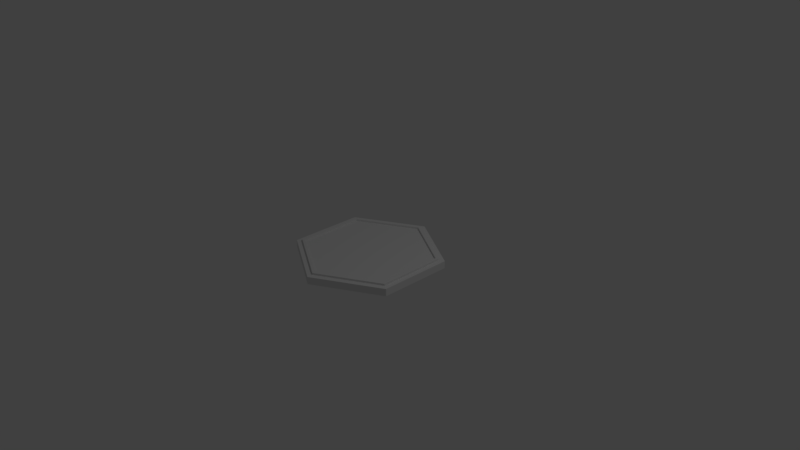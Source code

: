 # Source: BasicTile_Plains.blend  (saved by Blender 2.78.0; exported with 4.5.12 LTS)
import bpy
from mathutils import Matrix  # noqa: F401  (used for matrix-valued properties, if any)

bpy.ops.wm.read_factory_settings(use_empty=True)
scene = bpy.context.scene
scene.name = 'Scene'

# ---- collections
col_collection_1 = bpy.data.collections.new('Collection 1'); scene.collection.children.link(col_collection_1)

# ---- world
world_world = bpy.data.worlds.new('World'); scene.world = world_world
world_world.color = (0.05088, 0.05088, 0.05088)
world_world.use_sun_shadow = False
world_world.sun_shadow_jitter_overblur = 0.0
world_world.cycles.sampling_method = 'MANUAL'

# ---- cameras
cam_camera = bpy.data.cameras.new('Camera')
cam_camera.clip_end = 100.0
cam_camera.lens = 35.0
cam_camera.sensor_width = 32.0
cam_camera.sensor_height = 18.0
cam_camera.ortho_scale = 7.314
cam_camera.dof.focus_distance = 0.0
cam_camera.dof.aperture_fstop = 128.0

# ---- lights
light_lamp = bpy.data.lights.new('Lamp', 'POINT')
light_lamp.transmission_factor = 0.0
light_lamp.cutoff_distance = 30.0
light_lamp.energy = 100.0
light_lamp.shadow_buffer_clip_start = 1.001
light_lamp.shadow_soft_size = 0.1
light_lamp.shadow_maximum_resolution = 0.006
light_lamp.use_absolute_resolution = True

# ---- meshes
me_cylinder = bpy.data.meshes.new('Cylinder')
me_cylinder.from_pydata([(0.0, 1.0, -0.05), (0.0, 1.0, 0.05), (0.866, 0.5, -0.05), (0.866, 0.5, 0.05), (0.866, -0.5, -0.05), (0.866, -0.5, 0.05), (-8.742e-08, -1.0, -0.05), (-8.742e-08, -1.0, 0.05), (-0.866, -0.5, -0.05), (-0.866, -0.5, 0.05), (-0.866, 0.5, -0.05), (-0.866, 0.5, 0.05), (-1.538e-09, 0.9226, 0.05), (0.799, 0.4613, 0.05), (0.799, -0.4613, 0.05), (-8.219e-08, -0.9226, 0.05), (-0.799, -0.4613, 0.05), (-0.799, 0.4613, 0.05), (-1.538e-09, 0.9226, 0.07561), (0.799, 0.4613, 0.07561), (0.799, -0.4613, 0.07561), (-8.219e-08, -0.9226, 0.07561), (-0.799, -0.4613, 0.07561), (-0.799, 0.4613, 0.07561), (-3.326e-09, 0.8794, 0.07561), (0.7616, 0.4397, 0.07561), (0.7616, -0.4397, 0.07561), (-8.021e-08, -0.8794, 0.07561), (-0.7616, -0.4397, 0.07561), (-0.7616, 0.4397, 0.07561), (-3.326e-09, 0.8794, 0.05), (0.7616, 0.4397, 0.05), (0.7616, -0.4397, 0.05), (-8.021e-08, -0.8794, 0.05), (-0.7616, -0.4397, 0.05), (-0.7616, 0.4397, 0.05)], [], [(0, 1, 3, 2), (2, 3, 5, 4), (4, 5, 7, 6), (6, 7, 9, 8), (5, 3, 13, 14), (8, 9, 11, 10), (10, 11, 1, 0), (0, 2, 4, 6, 8, 10), (15, 14, 20, 21), (11, 9, 16, 17), (3, 1, 12, 13), (7, 5, 14, 15), (1, 11, 17, 12), (9, 7, 15, 16), (20, 19, 25, 26), (13, 12, 18, 19), (12, 17, 23, 18), (16, 15, 21, 22), (14, 13, 19, 20), (17, 16, 22, 23), (25, 24, 30, 31), (23, 22, 28, 29), (21, 20, 26, 27), (19, 18, 24, 25), (18, 23, 29, 24), (22, 21, 27, 28), (31, 30, 35, 34, 33, 32), (24, 29, 35, 30), (28, 27, 33, 34), (26, 25, 31, 32), (29, 28, 34, 35), (27, 26, 32, 33)])
me_cylinder.use_remesh_preserve_volume = False
me_cylinder.use_remesh_preserve_attributes = False
me_cylinder.use_mirror_vertex_groups = False
me_cylinder.update()

# ---- objects
ob_cylinder = bpy.data.objects.new('Cylinder', me_cylinder)
ob_lamp = bpy.data.objects.new('Lamp', light_lamp)
ob_camera = bpy.data.objects.new('Camera', cam_camera)

# ---- transforms, parenting, visibility, modifiers, constraints
ob_cylinder.location = (0.0, 0.0, 0.0)
ob_cylinder.lineart.crease_threshold = 0.0
ob_lamp.location = (4.076, 1.005, 5.904)
ob_lamp.rotation_euler = (0.6503, 0.05522, 1.866)
ob_lamp.lock_rotations_4d = False
ob_lamp.empty_display_type = 'ARROWS'
ob_lamp.color = (0.0, 0.0, 0.0, 0.0)
ob_lamp.lineart.crease_threshold = 0.0
ob_camera.location = (7.481, -6.508, 5.344)
ob_camera.rotation_euler = (1.109, 0.0, 0.8149)
ob_camera.lock_rotations_4d = False
ob_camera.empty_display_type = 'ARROWS'
ob_camera.color = (0.0, 0.0, 0.0, 0.0)
ob_camera.display_type = 'WIRE'
ob_camera.lineart.crease_threshold = 0.0

# ---- collection membership
col_collection_1.objects.link(ob_cylinder)
col_collection_1.objects.link(ob_lamp)
col_collection_1.objects.link(ob_camera)

# ---- scene / render settings (as saved in the file)
scene.camera = ob_camera
scene.frame_start = 1; scene.frame_end = 250; scene.frame_set(1)
scene.render.engine = 'BLENDER_EEVEE_NEXT'
scene.render.resolution_percentage = 50
scene.render.dither_intensity = 0.0
scene.cycles.use_denoising = False
scene.cycles.samples = 128
scene.cycles.sampling_pattern = 'TABULATED_SOBOL'
scene.cycles.light_sampling_threshold = 0.0
scene.cycles.use_adaptive_sampling = False
scene.cycles.use_light_tree = False
scene.cycles.blur_glossy = 0.0
scene.cycles.sample_clamp_indirect = 0.0
scene.view_settings.view_transform = 'Standard'
bpy.context.view_layer.update()
